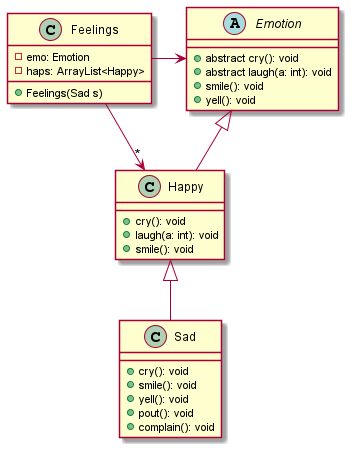

The diagram above was rendered by PlantUML. Its source (embedded in the PNG):
@startuml
abstract class Emotion{
+abstract cry(): void
+abstract laugh(a: int): void
+smile(): void
+yell(): void
}
class Happy Extends Emotion{
+cry(): void
+laugh(a: int): void
+smile(): void
}
class Sad extends Happy{
+cry(): void
+smile(): void
+yell(): void
+pout(): void
+complain(): void
}
Class Feelings{
-emo: Emotion
-haps: ArrayList<Happy>
+Feelings(Sad s)
}
Feelings->Emotion
Feelings->"*"Happy
@enduml